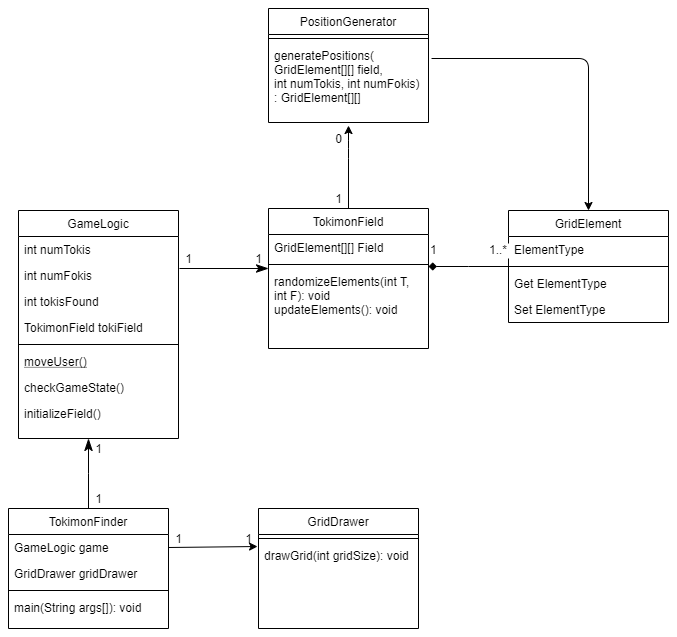

The diagram above was exported from draw.io. Its source (the exported page's mxGraphModel, read from the mxfile embedded in the PNG):
<mxGraphModel dx="2249" dy="1931" grid="1" gridSize="10" guides="1" tooltips="1" connect="1" arrows="1" fold="1" page="1" pageScale="1" pageWidth="827" pageHeight="1169" math="0" shadow="0">
  <root>
    <mxCell id="0" />
    <mxCell id="1" parent="0" />
    <mxCell id="2" value="TokimonField" style="swimlane;fontStyle=0;align=center;verticalAlign=top;childLayout=stackLayout;horizontal=1;startSize=26;horizontalStack=0;resizeParent=1;resizeLast=0;collapsible=1;marginBottom=0;rounded=0;shadow=0;strokeWidth=1;labelBackgroundColor=#ffffff;" vertex="1" parent="1">
      <mxGeometry x="220" y="120" width="160" height="140" as="geometry">
        <mxRectangle x="230" y="140" width="160" height="26" as="alternateBounds" />
      </mxGeometry>
    </mxCell>
    <mxCell id="3" value="GridElement[][] Field" style="text;align=left;verticalAlign=top;spacingLeft=4;spacingRight=4;overflow=hidden;rotatable=0;points=[[0,0.5],[1,0.5]];portConstraint=eastwest;labelBackgroundColor=#ffffff;" vertex="1" parent="2">
      <mxGeometry y="26" width="160" height="26" as="geometry" />
    </mxCell>
    <mxCell id="4" value="" style="line;html=1;strokeWidth=1;align=left;verticalAlign=middle;spacingTop=-1;spacingLeft=3;spacingRight=3;rotatable=0;labelPosition=right;points=[];portConstraint=eastwest;labelBackgroundColor=#ffffff;" vertex="1" parent="2">
      <mxGeometry y="52" width="160" height="8" as="geometry" />
    </mxCell>
    <mxCell id="5" value="randomizeElements(int T, &#10;int F): void&#10;updateElements(): void" style="text;align=left;verticalAlign=top;spacingLeft=4;spacingRight=4;overflow=hidden;rotatable=0;points=[[0,0.5],[1,0.5]];portConstraint=eastwest;labelBackgroundColor=#ffffff;" vertex="1" parent="2">
      <mxGeometry y="60" width="160" height="80" as="geometry" />
    </mxCell>
    <mxCell id="6" value="GameLogic" style="swimlane;fontStyle=0;align=center;verticalAlign=top;childLayout=stackLayout;horizontal=1;startSize=26;horizontalStack=0;resizeParent=1;resizeLast=0;collapsible=1;marginBottom=0;rounded=0;shadow=0;strokeWidth=1;labelBackgroundColor=#ffffff;" vertex="1" parent="1">
      <mxGeometry x="-30" y="122" width="160" height="228" as="geometry">
        <mxRectangle x="130" y="380" width="160" height="26" as="alternateBounds" />
      </mxGeometry>
    </mxCell>
    <mxCell id="7" value="int numTokis" style="text;align=left;verticalAlign=top;spacingLeft=4;spacingRight=4;overflow=hidden;rotatable=0;points=[[0,0.5],[1,0.5]];portConstraint=eastwest;labelBackgroundColor=#ffffff;" vertex="1" parent="6">
      <mxGeometry y="26" width="160" height="26" as="geometry" />
    </mxCell>
    <mxCell id="8" value="int numFokis" style="text;align=left;verticalAlign=top;spacingLeft=4;spacingRight=4;overflow=hidden;rotatable=0;points=[[0,0.5],[1,0.5]];portConstraint=eastwest;rounded=0;shadow=0;html=0;labelBackgroundColor=#ffffff;" vertex="1" parent="6">
      <mxGeometry y="52" width="160" height="26" as="geometry" />
    </mxCell>
    <mxCell id="9" value="int tokisFound" style="text;align=left;verticalAlign=top;spacingLeft=4;spacingRight=4;overflow=hidden;rotatable=0;points=[[0,0.5],[1,0.5]];portConstraint=eastwest;rounded=0;shadow=0;html=0;labelBackgroundColor=#ffffff;" vertex="1" parent="6">
      <mxGeometry y="78" width="160" height="26" as="geometry" />
    </mxCell>
    <mxCell id="10" value="TokimonField tokiField" style="text;align=left;verticalAlign=top;spacingLeft=4;spacingRight=4;overflow=hidden;rotatable=0;points=[[0,0.5],[1,0.5]];portConstraint=eastwest;rounded=0;shadow=0;html=0;labelBackgroundColor=#ffffff;" vertex="1" parent="6">
      <mxGeometry y="104" width="160" height="26" as="geometry" />
    </mxCell>
    <mxCell id="11" value="" style="line;html=1;strokeWidth=1;align=left;verticalAlign=middle;spacingTop=-1;spacingLeft=3;spacingRight=3;rotatable=0;labelPosition=right;points=[];portConstraint=eastwest;labelBackgroundColor=#ffffff;" vertex="1" parent="6">
      <mxGeometry y="130" width="160" height="8" as="geometry" />
    </mxCell>
    <mxCell id="12" value="moveUser()" style="text;align=left;verticalAlign=top;spacingLeft=4;spacingRight=4;overflow=hidden;rotatable=0;points=[[0,0.5],[1,0.5]];portConstraint=eastwest;fontStyle=4;labelBackgroundColor=#ffffff;" vertex="1" parent="6">
      <mxGeometry y="138" width="160" height="26" as="geometry" />
    </mxCell>
    <mxCell id="13" value="checkGameState()" style="text;align=left;verticalAlign=top;spacingLeft=4;spacingRight=4;overflow=hidden;rotatable=0;points=[[0,0.5],[1,0.5]];portConstraint=eastwest;labelBackgroundColor=#ffffff;" vertex="1" parent="6">
      <mxGeometry y="164" width="160" height="26" as="geometry" />
    </mxCell>
    <mxCell id="14" value="initializeField()" style="text;align=left;verticalAlign=top;spacingLeft=4;spacingRight=4;overflow=hidden;rotatable=0;points=[[0,0.5],[1,0.5]];portConstraint=eastwest;labelBackgroundColor=#ffffff;" vertex="1" parent="6">
      <mxGeometry y="190" width="160" height="26" as="geometry" />
    </mxCell>
    <mxCell id="15" value="" style="endArrow=classicThin;endSize=10;endFill=1;shadow=0;strokeWidth=1;rounded=0;edgeStyle=elbowEdgeStyle;elbow=vertical;exitX=1.006;exitY=0.231;exitDx=0;exitDy=0;exitPerimeter=0;labelBackgroundColor=#ffffff;" edge="1" source="8" target="2" parent="1">
      <mxGeometry width="160" relative="1" as="geometry">
        <mxPoint x="200" y="203" as="sourcePoint" />
        <mxPoint x="200" y="203" as="targetPoint" />
      </mxGeometry>
    </mxCell>
    <mxCell id="16" value="TokimonFinder" style="swimlane;fontStyle=0;align=center;verticalAlign=top;childLayout=stackLayout;horizontal=1;startSize=26;horizontalStack=0;resizeParent=1;resizeLast=0;collapsible=1;marginBottom=0;rounded=0;shadow=0;strokeWidth=1;labelBackgroundColor=#ffffff;" vertex="1" parent="1">
      <mxGeometry x="-40" y="420" width="160" height="120" as="geometry">
        <mxRectangle x="340" y="380" width="170" height="26" as="alternateBounds" />
      </mxGeometry>
    </mxCell>
    <mxCell id="17" value="GameLogic game&#10;" style="text;align=left;verticalAlign=top;spacingLeft=4;spacingRight=4;overflow=hidden;rotatable=0;points=[[0,0.5],[1,0.5]];portConstraint=eastwest;labelBackgroundColor=#ffffff;" vertex="1" parent="16">
      <mxGeometry y="26" width="160" height="26" as="geometry" />
    </mxCell>
    <mxCell id="18" value="GridDrawer gridDrawer" style="text;align=left;verticalAlign=top;spacingLeft=4;spacingRight=4;overflow=hidden;rotatable=0;points=[[0,0.5],[1,0.5]];portConstraint=eastwest;labelBackgroundColor=#ffffff;" vertex="1" parent="16">
      <mxGeometry y="52" width="160" height="26" as="geometry" />
    </mxCell>
    <mxCell id="19" value="" style="line;html=1;strokeWidth=1;align=left;verticalAlign=middle;spacingTop=-1;spacingLeft=3;spacingRight=3;rotatable=0;labelPosition=right;points=[];portConstraint=eastwest;labelBackgroundColor=#ffffff;" vertex="1" parent="16">
      <mxGeometry y="78" width="160" height="8" as="geometry" />
    </mxCell>
    <mxCell id="20" value="main(String args[]): void" style="text;align=left;verticalAlign=top;spacingLeft=4;spacingRight=4;overflow=hidden;rotatable=0;points=[[0,0.5],[1,0.5]];portConstraint=eastwest;labelBackgroundColor=#ffffff;" vertex="1" parent="16">
      <mxGeometry y="86" width="160" height="26" as="geometry" />
    </mxCell>
    <mxCell id="21" value="" style="endArrow=classicThin;endSize=10;endFill=1;shadow=0;strokeWidth=1;rounded=0;edgeStyle=elbowEdgeStyle;elbow=vertical;labelBackgroundColor=#ffffff;" edge="1" source="16" parent="1">
      <mxGeometry width="160" relative="1" as="geometry">
        <mxPoint x="210" y="373" as="sourcePoint" />
        <mxPoint x="40" y="350" as="targetPoint" />
      </mxGeometry>
    </mxCell>
    <mxCell id="22" value="GridElement" style="swimlane;fontStyle=0;align=center;verticalAlign=top;childLayout=stackLayout;horizontal=1;startSize=26;horizontalStack=0;resizeParent=1;resizeLast=0;collapsible=1;marginBottom=0;rounded=0;shadow=0;strokeWidth=1;labelBackgroundColor=#ffffff;" vertex="1" parent="1">
      <mxGeometry x="460" y="122" width="160" height="112" as="geometry">
        <mxRectangle x="550" y="140" width="160" height="26" as="alternateBounds" />
      </mxGeometry>
    </mxCell>
    <mxCell id="23" value="ElementType" style="text;align=left;verticalAlign=top;spacingLeft=4;spacingRight=4;overflow=hidden;rotatable=0;points=[[0,0.5],[1,0.5]];portConstraint=eastwest;labelBackgroundColor=#ffffff;" vertex="1" parent="22">
      <mxGeometry y="26" width="160" height="26" as="geometry" />
    </mxCell>
    <mxCell id="24" value="" style="line;html=1;strokeWidth=1;align=left;verticalAlign=middle;spacingTop=-1;spacingLeft=3;spacingRight=3;rotatable=0;labelPosition=right;points=[];portConstraint=eastwest;labelBackgroundColor=#ffffff;" vertex="1" parent="22">
      <mxGeometry y="52" width="160" height="8" as="geometry" />
    </mxCell>
    <mxCell id="25" value="Get ElementType" style="text;align=left;verticalAlign=top;spacingLeft=4;spacingRight=4;overflow=hidden;rotatable=0;points=[[0,0.5],[1,0.5]];portConstraint=eastwest;labelBackgroundColor=#ffffff;" vertex="1" parent="22">
      <mxGeometry y="60" width="160" height="26" as="geometry" />
    </mxCell>
    <mxCell id="26" value="Set ElementType" style="text;align=left;verticalAlign=top;spacingLeft=4;spacingRight=4;overflow=hidden;rotatable=0;points=[[0,0.5],[1,0.5]];portConstraint=eastwest;labelBackgroundColor=#ffffff;" vertex="1" parent="22">
      <mxGeometry y="86" width="160" height="26" as="geometry" />
    </mxCell>
    <mxCell id="27" value="" style="endArrow=none;shadow=0;strokeWidth=1;rounded=0;endFill=0;edgeStyle=elbowEdgeStyle;elbow=vertical;startArrow=diamond;startFill=1;labelBackgroundColor=#ffffff;" edge="1" source="2" target="22" parent="1">
      <mxGeometry x="0.5" y="41" relative="1" as="geometry">
        <mxPoint x="380" y="192" as="sourcePoint" />
        <mxPoint x="540" y="192" as="targetPoint" />
        <mxPoint x="-40" y="32" as="offset" />
      </mxGeometry>
    </mxCell>
    <mxCell id="28" value="1" style="resizable=0;align=left;verticalAlign=bottom;labelBackgroundColor=#ffffff;fontSize=12;" connectable="0" vertex="1" parent="27">
      <mxGeometry x="-1" relative="1" as="geometry">
        <mxPoint y="-8" as="offset" />
      </mxGeometry>
    </mxCell>
    <mxCell id="29" value="1..*" style="resizable=0;align=right;verticalAlign=bottom;labelBackgroundColor=#ffffff;fontSize=12;" connectable="0" vertex="1" parent="27">
      <mxGeometry x="1" relative="1" as="geometry">
        <mxPoint y="-8" as="offset" />
      </mxGeometry>
    </mxCell>
    <mxCell id="30" value="PositionGenerator" style="swimlane;fontStyle=0;align=center;verticalAlign=top;childLayout=stackLayout;horizontal=1;startSize=26;horizontalStack=0;resizeParent=1;resizeLast=0;collapsible=1;marginBottom=0;rounded=0;shadow=0;strokeWidth=1;labelBackgroundColor=#ffffff;" vertex="1" parent="1">
      <mxGeometry x="220" y="-80" width="160" height="114" as="geometry">
        <mxRectangle x="230" y="140" width="160" height="26" as="alternateBounds" />
      </mxGeometry>
    </mxCell>
    <mxCell id="31" value="" style="line;html=1;strokeWidth=1;align=left;verticalAlign=middle;spacingTop=-1;spacingLeft=3;spacingRight=3;rotatable=0;labelPosition=right;points=[];portConstraint=eastwest;labelBackgroundColor=#ffffff;" vertex="1" parent="30">
      <mxGeometry y="26" width="160" height="8" as="geometry" />
    </mxCell>
    <mxCell id="32" value="generatePositions(&#10;GridElement[][] field, &#10;int numTokis, int numFokis)&#10;: GridElement[][]" style="text;align=left;verticalAlign=top;spacingLeft=4;spacingRight=4;overflow=hidden;rotatable=0;points=[[0,0.5],[1,0.5]];portConstraint=eastwest;labelBackgroundColor=#ffffff;" vertex="1" parent="30">
      <mxGeometry y="34" width="160" height="80" as="geometry" />
    </mxCell>
    <mxCell id="33" value="" style="endArrow=classic;html=1;entryX=0.5;entryY=1.038;entryDx=0;entryDy=0;entryPerimeter=0;exitX=0.5;exitY=0;exitDx=0;exitDy=0;labelBackgroundColor=#ffffff;" edge="1" source="2" target="32" parent="1">
      <mxGeometry width="50" height="50" relative="1" as="geometry">
        <mxPoint x="290" y="120" as="sourcePoint" />
        <mxPoint x="340" y="70" as="targetPoint" />
        <Array as="points">
          <mxPoint x="300" y="60" />
        </Array>
      </mxGeometry>
    </mxCell>
    <mxCell id="34" value="" style="endArrow=classic;html=1;exitX=1.019;exitY=0.2;exitDx=0;exitDy=0;exitPerimeter=0;entryX=0.5;entryY=0;entryDx=0;entryDy=0;labelBackgroundColor=#ffffff;" edge="1" source="32" target="22" parent="1">
      <mxGeometry width="50" height="50" relative="1" as="geometry">
        <mxPoint x="410" as="sourcePoint" />
        <mxPoint x="550" y="-30" as="targetPoint" />
        <Array as="points">
          <mxPoint x="540" y="-30" />
        </Array>
      </mxGeometry>
    </mxCell>
    <mxCell id="35" value="GridDrawer" style="swimlane;fontStyle=0;align=center;verticalAlign=top;childLayout=stackLayout;horizontal=1;startSize=26;horizontalStack=0;resizeParent=1;resizeLast=0;collapsible=1;marginBottom=0;rounded=0;shadow=0;strokeWidth=1;labelBackgroundColor=#ffffff;" vertex="1" parent="1">
      <mxGeometry x="210" y="420" width="160" height="120" as="geometry">
        <mxRectangle x="340" y="380" width="170" height="26" as="alternateBounds" />
      </mxGeometry>
    </mxCell>
    <mxCell id="36" value="" style="line;html=1;strokeWidth=1;align=left;verticalAlign=middle;spacingTop=-1;spacingLeft=3;spacingRight=3;rotatable=0;labelPosition=right;points=[];portConstraint=eastwest;labelBackgroundColor=#ffffff;" vertex="1" parent="35">
      <mxGeometry y="26" width="160" height="8" as="geometry" />
    </mxCell>
    <mxCell id="37" value="drawGrid(int gridSize): void" style="text;align=left;verticalAlign=top;spacingLeft=4;spacingRight=4;overflow=hidden;rotatable=0;points=[[0,0.5],[1,0.5]];portConstraint=eastwest;labelBackgroundColor=#ffffff;" vertex="1" parent="35">
      <mxGeometry y="34" width="160" height="26" as="geometry" />
    </mxCell>
    <mxCell id="38" value="" style="endArrow=classic;html=1;exitX=1;exitY=0.5;exitDx=0;exitDy=0;entryX=-0.006;entryY=0.154;entryDx=0;entryDy=0;entryPerimeter=0;labelBackgroundColor=#ffffff;" edge="1" source="17" target="37" parent="1">
      <mxGeometry width="50" height="50" relative="1" as="geometry">
        <mxPoint x="140" y="490" as="sourcePoint" />
        <mxPoint x="190" y="440" as="targetPoint" />
      </mxGeometry>
    </mxCell>
    <mxCell id="39" value="1" style="text;html=1;align=center;verticalAlign=middle;resizable=0;points=[];autosize=1;" vertex="1" parent="1">
      <mxGeometry x="130" y="160" width="20" height="20" as="geometry" />
    </mxCell>
    <mxCell id="40" value="1" style="text;html=1;align=center;verticalAlign=middle;resizable=0;points=[];autosize=1;" vertex="1" parent="1">
      <mxGeometry x="200" y="160" width="20" height="20" as="geometry" />
    </mxCell>
    <mxCell id="41" value="1" style="text;html=1;align=center;verticalAlign=middle;resizable=0;points=[];autosize=1;" vertex="1" parent="1">
      <mxGeometry x="280" y="100" width="20" height="20" as="geometry" />
    </mxCell>
    <mxCell id="42" value="0" style="text;html=1;align=center;verticalAlign=middle;resizable=0;points=[];autosize=1;" vertex="1" parent="1">
      <mxGeometry x="280" y="40" width="20" height="20" as="geometry" />
    </mxCell>
    <mxCell id="43" value="1" style="text;html=1;align=center;verticalAlign=middle;resizable=0;points=[];autosize=1;" vertex="1" parent="1">
      <mxGeometry x="40" y="400" width="20" height="20" as="geometry" />
    </mxCell>
    <mxCell id="44" value="1" style="text;html=1;align=center;verticalAlign=middle;resizable=0;points=[];autosize=1;" vertex="1" parent="1">
      <mxGeometry x="40" y="350" width="20" height="20" as="geometry" />
    </mxCell>
    <mxCell id="45" value="1" style="text;html=1;align=center;verticalAlign=middle;resizable=0;points=[];autosize=1;" vertex="1" parent="1">
      <mxGeometry x="120" y="440" width="20" height="20" as="geometry" />
    </mxCell>
    <mxCell id="46" value="1" style="text;html=1;align=center;verticalAlign=middle;resizable=0;points=[];autosize=1;" vertex="1" parent="1">
      <mxGeometry x="190" y="440" width="20" height="20" as="geometry" />
    </mxCell>
  </root>
</mxGraphModel>